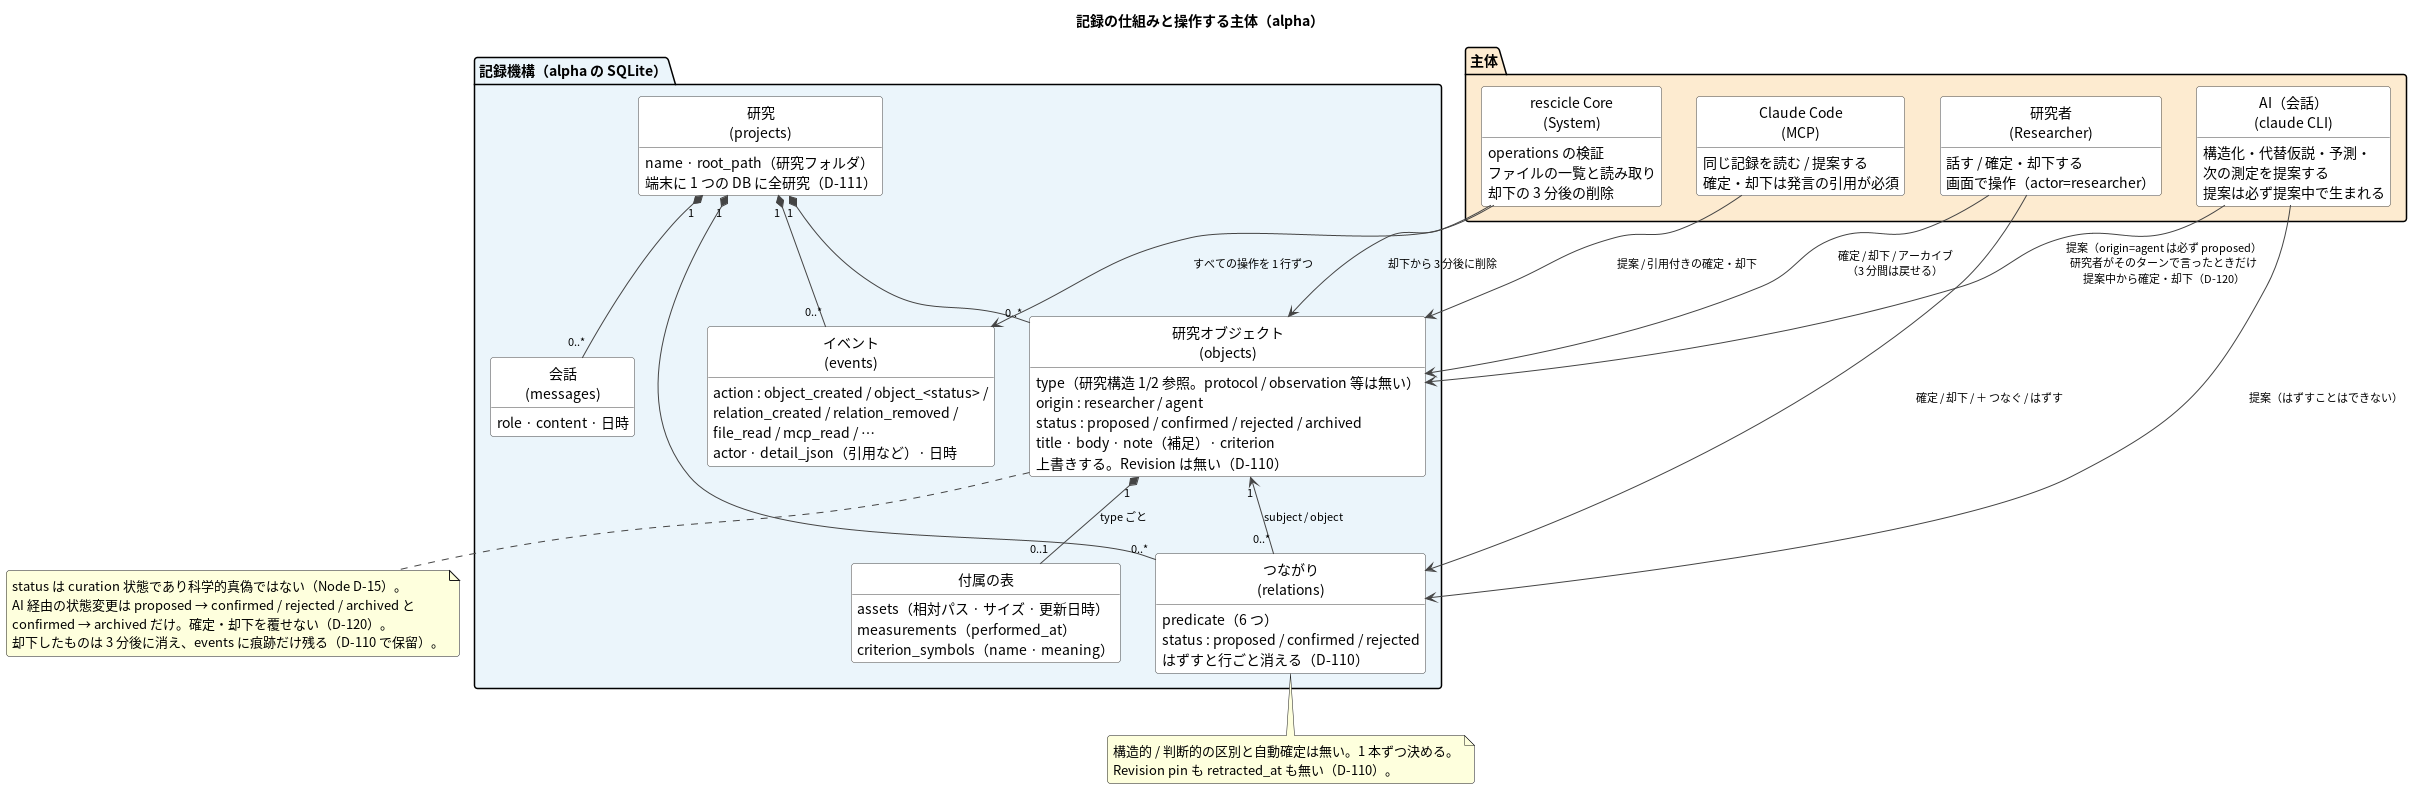

The diagram above was rendered by PlantUML. Its source (embedded in the PNG):
@startuml information-model-record
' RDRA 情報モデル 2/2: 記録機構と主体（alpha）
' 正: docs/05-data-model.md §9, src-tauri/src/schema.sql, docs/07 D-110 / D-120
' RRS が目指す形（Revision、Relation Event、Egress Policy）は docs/05 §3 / §5。alpha との差は注記に書く
title 記録の仕組みと操作する主体（alpha）

skinparam defaultFontName "Noto Sans CJK JP"
skinparam shadowing false
skinparam roundCorner 6
skinparam class {
  BackgroundColor #FFFFFF
  BorderColor #444444
  ArrowColor #444444
}
skinparam ArrowFontSize 11
hide empty members
hide circle


package "主体" #FDEBD0 {
  class "研究者\n(Researcher)" as Researcher {
    話す / 確定・却下する
    画面で操作（actor=researcher）
  }
  class "AI（会話）\n(claude CLI)" as Agent {
    構造化・代替仮説・予測・
    次の測定を提案する
    提案は必ず提案中で生まれる
  }
  class "Claude Code\n(MCP)" as Mcp {
    同じ記録を読む / 提案する
    確定・却下は発言の引用が必須
  }
  class "rescicle Core\n(System)" as System {
    operations の検証
    ファイルの一覧と読み取り
    却下の 3 分後の削除
  }
}

package "記録機構（alpha の SQLite）" #EBF5FB {
  class "研究\n(projects)" as Project {
    name · root_path（研究フォルダ）
    端末に 1 つの DB に全研究（D-111）
  }
  class "研究オブジェクト\n(objects)" as Object {
    type（研究構造 1/2 参照。protocol / observation 等は無い）
    origin : researcher / agent
    status : proposed / confirmed / rejected / archived
    title · body · note（補足）· criterion
    上書きする。Revision は無い（D-110）
  }
  class "つながり\n(relations)" as Relation {
    predicate（6 つ）
    status : proposed / confirmed / rejected
    はずすと行ごと消える（D-110）
  }
  class "付属の表" as Ext {
    assets（相対パス · サイズ · 更新日時）
    measurements（performed_at）
    criterion_symbols（name · meaning）
  }
  class "イベント\n(events)" as Event {
    action : object_created / object_<status> /
    relation_created / relation_removed /
    file_read / mcp_read / …
    actor · detail_json（引用など）· 日時
  }
  class "会話\n(messages)" as Message {
    role · content · 日時
  }
}

Project "1" *-- "0..*" Object
Project "1" *-- "0..*" Relation
Project "1" *-- "0..*" Event
Project "1" *-- "0..*" Message
Object "1" *-- "0..1" Ext : type ごと
Object "1" <-- "0..*" Relation : subject / object

Researcher --> Object : 確定 / 却下 / アーカイブ\n（3 分間は戻せる）
Researcher --> Relation : 確定 / 却下 / ＋ つなぐ / はずす
Agent --> Object : 提案（origin=agent は必ず proposed）\n研究者がそのターンで言ったときだけ\n提案中から確定・却下（D-120）
Agent --> Relation : 提案（はずすことはできない）
Mcp --> Object : 提案 / 引用付きの確定・却下
System --> Event : すべての操作を 1 行ずつ
System --> Object : 却下から 3 分後に削除

note bottom of Object
  status は curation 状態であり科学的真偽ではない（Node D-15）。
  AI 経由の状態変更は proposed → confirmed / rejected / archived と
  confirmed → archived だけ。確定・却下を覆せない（D-120）。
  却下したものは 3 分後に消え、events に痕跡だけ残る（D-110 で保留）。
end note
note bottom of Relation
  構造的 / 判断的の区別と自動確定は無い。1 本ずつ決める。
  Revision pin も retracted_at も無い（D-110）。
end note
@enduml